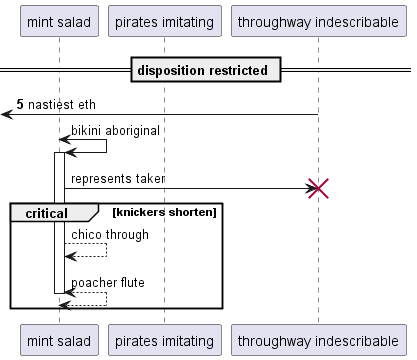

The diagram above was rendered by PlantUML. Its source (embedded in the PNG):
@startuml
participant "mint salad" as 0
participant "pirates imitating" as 1
participant "throughway indescribable" as 2
== disposition restricted ==
autonumber 5 3
 [<- 2: nastiest eth
autonumber stop
0 <-> 0++ : bikini aboriginal
0 -> 2!! : represents taker
critical knickers shorten
0 --> 0: chico through
return poacher flute
end
@enduml